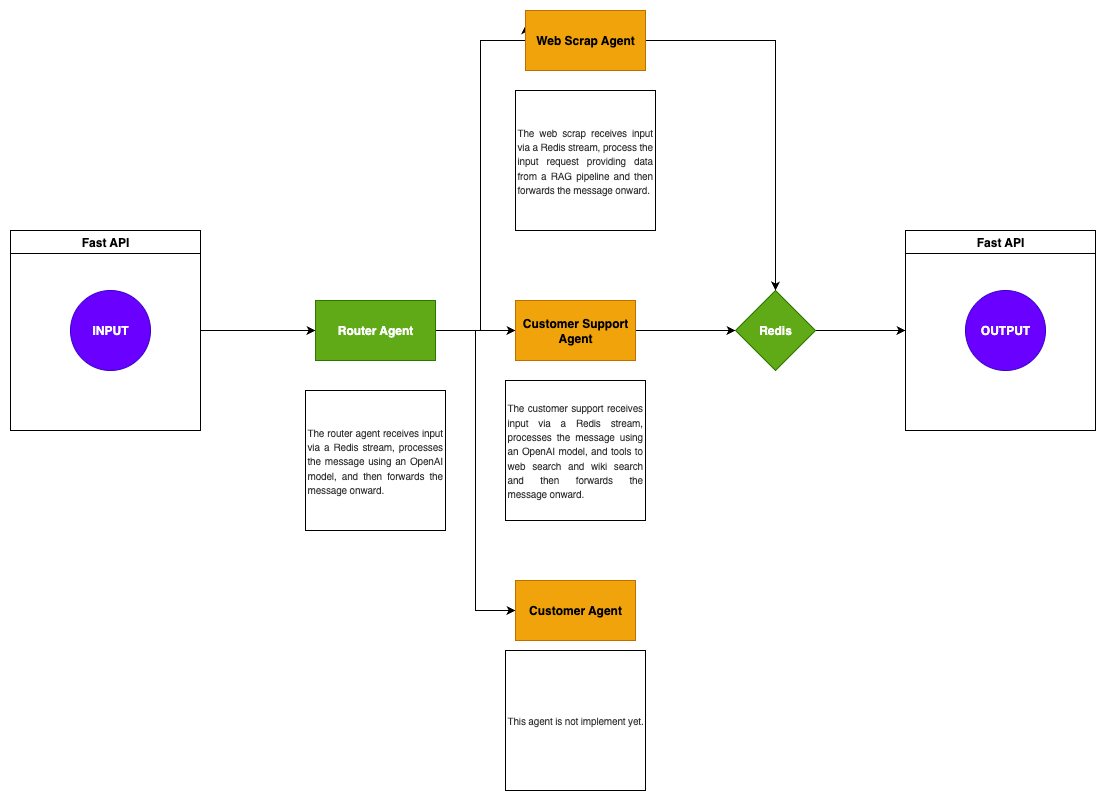

The diagram above was exported from draw.io. Its source (the exported page's mxGraphModel, read from the mxfile embedded in the PNG):
<mxGraphModel dx="2036" dy="2654" grid="1" gridSize="10" guides="1" tooltips="1" connect="1" arrows="1" fold="1" page="1" pageScale="1" pageWidth="850" pageHeight="1100" math="0" shadow="0">
  <root>
    <mxCell id="0" />
    <mxCell id="1" parent="0" />
    <mxCell id="S9FpH4WUMlT0Z4aCl9k_-4" value="" style="edgeStyle=orthogonalEdgeStyle;rounded=0;orthogonalLoop=1;jettySize=auto;html=1;" parent="1" source="S9FpH4WUMlT0Z4aCl9k_-1" target="S9FpH4WUMlT0Z4aCl9k_-3" edge="1">
      <mxGeometry relative="1" as="geometry" />
    </mxCell>
    <mxCell id="S9FpH4WUMlT0Z4aCl9k_-1" value="Fast API" style="swimlane;whiteSpace=wrap;html=1;" parent="1" vertex="1">
      <mxGeometry x="235" y="150" width="190" height="200" as="geometry" />
    </mxCell>
    <mxCell id="S9FpH4WUMlT0Z4aCl9k_-2" value="&lt;b&gt;INPUT&lt;/b&gt;" style="ellipse;whiteSpace=wrap;html=1;aspect=fixed;fillColor=#6a00ff;fontColor=#ffffff;strokeColor=#3700CC;" parent="S9FpH4WUMlT0Z4aCl9k_-1" vertex="1">
      <mxGeometry x="60" y="60" width="80" height="80" as="geometry" />
    </mxCell>
    <mxCell id="S9FpH4WUMlT0Z4aCl9k_-7" value="" style="edgeStyle=orthogonalEdgeStyle;rounded=0;orthogonalLoop=1;jettySize=auto;html=1;" parent="1" source="S9FpH4WUMlT0Z4aCl9k_-3" target="S9FpH4WUMlT0Z4aCl9k_-6" edge="1">
      <mxGeometry relative="1" as="geometry" />
    </mxCell>
    <mxCell id="S9FpH4WUMlT0Z4aCl9k_-13" style="edgeStyle=orthogonalEdgeStyle;rounded=0;orthogonalLoop=1;jettySize=auto;html=1;entryX=0;entryY=0.25;entryDx=0;entryDy=0;" parent="1" source="S9FpH4WUMlT0Z4aCl9k_-3" target="S9FpH4WUMlT0Z4aCl9k_-10" edge="1">
      <mxGeometry relative="1" as="geometry">
        <Array as="points">
          <mxPoint x="705" y="250" />
          <mxPoint x="705" y="-40" />
          <mxPoint x="750" y="-40" />
        </Array>
      </mxGeometry>
    </mxCell>
    <mxCell id="S9FpH4WUMlT0Z4aCl9k_-19" style="edgeStyle=orthogonalEdgeStyle;rounded=0;orthogonalLoop=1;jettySize=auto;html=1;entryX=0;entryY=0.5;entryDx=0;entryDy=0;" parent="1" source="S9FpH4WUMlT0Z4aCl9k_-3" target="S9FpH4WUMlT0Z4aCl9k_-14" edge="1">
      <mxGeometry relative="1" as="geometry" />
    </mxCell>
    <mxCell id="S9FpH4WUMlT0Z4aCl9k_-3" value="Router Agent" style="whiteSpace=wrap;html=1;fontStyle=1;startSize=23;fillColor=#60a917;fontColor=#ffffff;strokeColor=#2D7600;" parent="1" vertex="1">
      <mxGeometry x="540" y="220" width="120" height="60" as="geometry" />
    </mxCell>
    <mxCell id="S9FpH4WUMlT0Z4aCl9k_-21" value="" style="edgeStyle=orthogonalEdgeStyle;rounded=0;orthogonalLoop=1;jettySize=auto;html=1;" parent="1" source="S9FpH4WUMlT0Z4aCl9k_-6" target="S9FpH4WUMlT0Z4aCl9k_-20" edge="1">
      <mxGeometry relative="1" as="geometry" />
    </mxCell>
    <mxCell id="S9FpH4WUMlT0Z4aCl9k_-6" value="Customer Support Agent" style="whiteSpace=wrap;html=1;fillColor=#f0a30a;strokeColor=#BD7000;fontColor=#000000;fontStyle=1;startSize=23;" parent="1" vertex="1">
      <mxGeometry x="740" y="220" width="120" height="60" as="geometry" />
    </mxCell>
    <mxCell id="S9FpH4WUMlT0Z4aCl9k_-8" value="&lt;div style=&quot;text-align: justify;&quot;&gt;&lt;span style=&quot;background-color: transparent; letter-spacing: -0.16px; white-space-collapse: break-spaces;&quot;&gt;&lt;font size=&quot;1&quot; face=&quot;OpenAI Sans, helvetica, sans-serif&quot; color=&quot;#303030&quot;&gt;The router agent receives input via a Redis stream, processes the message using an OpenAI model, and then forwards the message onward.&lt;/font&gt;&lt;/span&gt;&lt;/div&gt;" style="whiteSpace=wrap;html=1;aspect=fixed;align=left;" parent="1" vertex="1">
      <mxGeometry x="530" y="310" width="140" height="140" as="geometry" />
    </mxCell>
    <mxCell id="S9FpH4WUMlT0Z4aCl9k_-9" value="&lt;div style=&quot;text-align: justify;&quot;&gt;&lt;span style=&quot;background-color: transparent; letter-spacing: -0.16px; white-space-collapse: break-spaces;&quot;&gt;&lt;font size=&quot;1&quot; face=&quot;OpenAI Sans, helvetica, sans-serif&quot; color=&quot;#303030&quot;&gt;The customer support receives input via a Redis stream, processes the message using an OpenAI model, and tools to web search and wiki search and then forwards the message onward.&lt;/font&gt;&lt;/span&gt;&lt;/div&gt;" style="whiteSpace=wrap;html=1;aspect=fixed;align=left;" parent="1" vertex="1">
      <mxGeometry x="730" y="300" width="140" height="140" as="geometry" />
    </mxCell>
    <mxCell id="S9FpH4WUMlT0Z4aCl9k_-22" style="edgeStyle=orthogonalEdgeStyle;rounded=0;orthogonalLoop=1;jettySize=auto;html=1;entryX=0.5;entryY=0;entryDx=0;entryDy=0;" parent="1" source="S9FpH4WUMlT0Z4aCl9k_-10" target="S9FpH4WUMlT0Z4aCl9k_-20" edge="1">
      <mxGeometry relative="1" as="geometry" />
    </mxCell>
    <mxCell id="S9FpH4WUMlT0Z4aCl9k_-10" value="Web Scrap Agent" style="whiteSpace=wrap;html=1;fillColor=#f0a30a;strokeColor=#BD7000;fontColor=#000000;fontStyle=1;startSize=23;" parent="1" vertex="1">
      <mxGeometry x="750" y="-70" width="120" height="60" as="geometry" />
    </mxCell>
    <mxCell id="S9FpH4WUMlT0Z4aCl9k_-12" value="&lt;div style=&quot;text-align: justify;&quot;&gt;&lt;span style=&quot;background-color: transparent; letter-spacing: -0.16px; white-space-collapse: break-spaces;&quot;&gt;&lt;font size=&quot;1&quot; face=&quot;OpenAI Sans, helvetica, sans-serif&quot; color=&quot;#303030&quot;&gt;The web scrap receives input via a Redis stream, process the input request providing data from a RAG pipeline and then forwards the message onward.&lt;/font&gt;&lt;/span&gt;&lt;/div&gt;" style="whiteSpace=wrap;html=1;aspect=fixed;align=left;" parent="1" vertex="1">
      <mxGeometry x="740" y="10" width="140" height="140" as="geometry" />
    </mxCell>
    <mxCell id="S9FpH4WUMlT0Z4aCl9k_-14" value="Customer Agent" style="whiteSpace=wrap;html=1;fillColor=#f0a30a;strokeColor=#BD7000;fontColor=#000000;fontStyle=1;startSize=23;" parent="1" vertex="1">
      <mxGeometry x="740" y="500" width="120" height="60" as="geometry" />
    </mxCell>
    <mxCell id="S9FpH4WUMlT0Z4aCl9k_-15" value="&lt;div style=&quot;text-align: justify;&quot;&gt;&lt;span style=&quot;background-color: transparent; letter-spacing: -0.16px; white-space-collapse: break-spaces;&quot;&gt;&lt;font size=&quot;1&quot; face=&quot;OpenAI Sans, helvetica, sans-serif&quot; color=&quot;#303030&quot;&gt;This agent is not implement yet.&lt;/font&gt;&lt;/span&gt;&lt;/div&gt;" style="whiteSpace=wrap;html=1;aspect=fixed;align=left;" parent="1" vertex="1">
      <mxGeometry x="730" y="570" width="140" height="140" as="geometry" />
    </mxCell>
    <mxCell id="S9FpH4WUMlT0Z4aCl9k_-25" style="edgeStyle=orthogonalEdgeStyle;rounded=0;orthogonalLoop=1;jettySize=auto;html=1;entryX=0;entryY=0.5;entryDx=0;entryDy=0;" parent="1" source="S9FpH4WUMlT0Z4aCl9k_-20" target="S9FpH4WUMlT0Z4aCl9k_-23" edge="1">
      <mxGeometry relative="1" as="geometry" />
    </mxCell>
    <mxCell id="S9FpH4WUMlT0Z4aCl9k_-20" value="Redis" style="rhombus;whiteSpace=wrap;html=1;fillColor=#60a917;strokeColor=#2D7600;fontColor=#ffffff;fontStyle=1;startSize=23;" parent="1" vertex="1">
      <mxGeometry x="960" y="210" width="80" height="80" as="geometry" />
    </mxCell>
    <mxCell id="S9FpH4WUMlT0Z4aCl9k_-23" value="Fast API" style="swimlane;whiteSpace=wrap;html=1;" parent="1" vertex="1">
      <mxGeometry x="1130" y="150" width="190" height="200" as="geometry" />
    </mxCell>
    <mxCell id="S9FpH4WUMlT0Z4aCl9k_-24" value="&lt;b&gt;OUTPUT&lt;/b&gt;" style="ellipse;whiteSpace=wrap;html=1;aspect=fixed;fillColor=#6a00ff;fontColor=#ffffff;strokeColor=#3700CC;" parent="S9FpH4WUMlT0Z4aCl9k_-23" vertex="1">
      <mxGeometry x="60" y="60" width="80" height="80" as="geometry" />
    </mxCell>
  </root>
</mxGraphModel>